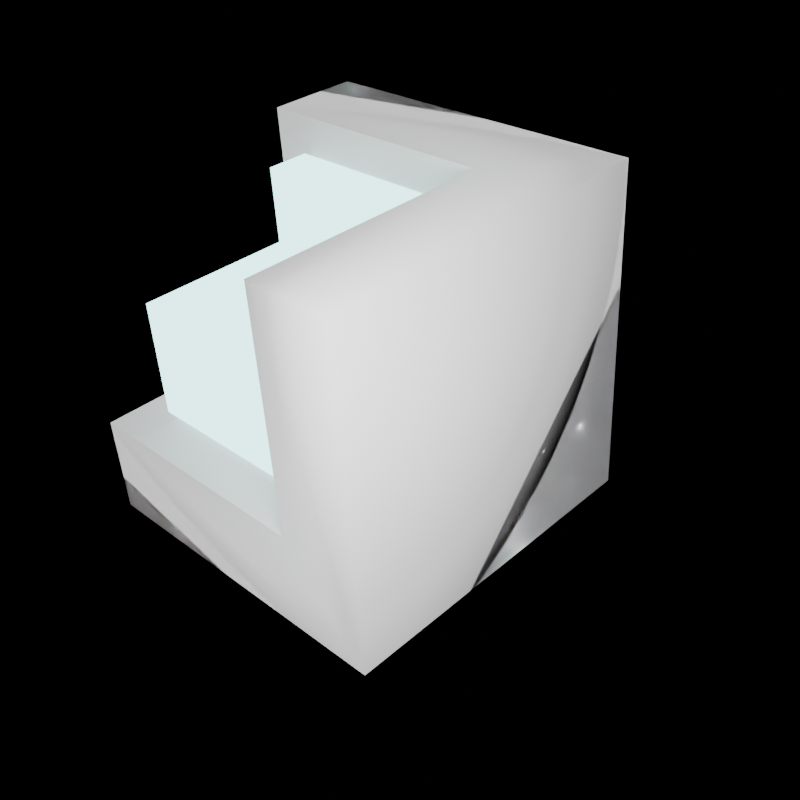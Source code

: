 # Source: omni_test_cube4.blend  (saved by Blender 4.2.66; exported with 4.5.12 LTS)
import bpy
from mathutils import Matrix  # noqa: F401  (used for matrix-valued properties, if any)

bpy.ops.wm.read_factory_settings(use_empty=True)
scene = bpy.context.scene
scene.name = 'Scene'

# ---- collections
col_collection = bpy.data.collections.new('Collection'); scene.collection.children.link(col_collection)

# ---- materials (node trees are filled in below, after node groups)
mat_material = bpy.data.materials.new('Material')
mat_material.alpha_threshold = 0.0
mat_material.use_transparent_shadow = False
mat_material.roughness = 0.5
mat_material.line_color = (0.0, 0.0, 0.0, 1.0)
mat_glow_mat = bpy.data.materials.new('glow mat')
mat_glow_mat.use_backface_culling_shadow = True

# ---- material node trees
mat_material.use_nodes = True; mat_material.node_tree.nodes.clear()
_N = mat_material.node_tree.nodes; _L = mat_material.node_tree.links
n0 = _N.new('ShaderNodeOutputMaterial'); n0.name = 'Material Output'; n0.location = (300, 300)
n1 = _N.new('ShaderNodeBsdfPrincipled'); n1.name = 'Principled BSDF'; n1.location = (10, 300)
n1.inputs[0].default_value = (0.5404, 0.5404, 0.5404, 1.0)
n1.inputs[1].default_value = 1.0
n1.inputs[2].default_value = 1.0
n1.inputs[3].default_value = 1.45
_L.new(n1.outputs[0], n0.inputs[0])
n0.is_active_output = True
mat_glow_mat.use_nodes = True; mat_glow_mat.node_tree.nodes.clear()
_N = mat_glow_mat.node_tree.nodes; _L = mat_glow_mat.node_tree.links
n0 = _N.new('ShaderNodeOutputMaterial'); n0.name = 'Material Output'; n0.location = (300, 300)
n1 = _N.new('ShaderNodeEmission'); n1.name = 'Emission'; n1.location = (10, 300)
n1.inputs[0].default_value = (0.4864, 1.0, 0.9513, 1.0)
n1.inputs[1].default_value = 4.2
_L.new(n1.outputs[0], n0.inputs[0])
n0.is_active_output = True

# ---- world
world_world = bpy.data.worlds.new('World'); scene.world = world_world
world_world.use_nodes = True; world_world.node_tree.nodes.clear()
_N = world_world.node_tree.nodes; _L = world_world.node_tree.links
n0 = _N.new('ShaderNodeOutputWorld'); n0.name = 'World Output'; n0.location = (300, 300)
n1 = _N.new('ShaderNodeBackground'); n1.name = 'Background'; n1.location = (10, 300)
n1.inputs[0].default_value = (0.0, 0.0, 0.0, 1.0)
_L.new(n1.outputs[0], n0.inputs[0])
n0.is_active_output = True
world_world.color = (0.05088, 0.05088, 0.05088)
world_world.use_sun_shadow = False
world_world.sun_shadow_jitter_overblur = 0.0

# ---- cameras
cam_camera = bpy.data.cameras.new('Camera')
cam_camera.clip_end = 100.0
cam_camera.ortho_scale = 7.314

# ---- lights
light_light = bpy.data.lights.new('Light', 'POINT')
light_light.transmission_factor = 0.0
light_light.energy = 1000.0
light_light.shadow_soft_size = 0.57
light_light.shadow_maximum_resolution = 0.006
light_light.use_absolute_resolution = True
light_sun = bpy.data.lights.new('Sun', 'SUN')
light_sun.transmission_factor = 0.0

# ---- meshes
me_cube = bpy.data.meshes.new('Cube')
me_cube.from_pydata([(1.0, 1.0, 1.0), (0.45, -0.4895, -0.4041), (1.0, 1.0, -1.0), (1.0, -1.0, 1.0), (0.45, -0.4895, 1.0), (1.0, -1.0, -1.0), (-1.0, -0.4895, -0.4041), (-1.0, -0.4895, 1.0), (-1.0, 1.0, -1.0), (-1.0, -1.0, 1.0), (-1.0, -1.0, -1.0), (-1.0, 1.0, -0.4041), (0.45, 1.0, 1.0), (0.45, 1.0, -0.4041)], [], [(7, 9, 3, 0, 12, 4), (5, 3, 9, 10), (8, 10, 9, 7, 6, 11), (8, 2, 5, 10), (2, 0, 3, 5), (12, 0, 2, 8, 11, 13), (1, 6, 7, 4), (6, 1, 13, 11), (13, 1, 4, 12)])
me_cube.polygons.foreach_set('use_smooth', [True] * 9)
_uv = me_cube.uv_layers.new(name='UVMap')
_uv.uv.foreach_set('vector', [0.3333, 0.4184, 0.3333, 0.3333, 0.6667, 0.3333, 0.6667, 0.6667, 0.575, 0.6667, 0.575, 0.4184, 0.3333, 0.6667, 9.273e-09, 0.6667, 3.444e-08, 0.3333, 0.3333, 0.3333, 0.3333, 2.517e-08, 0.3333, 0.3333, 1.457e-08, 0.3333, 2.099e-08, 0.2482, 0.234, 0.2482, 0.234, 1.767e-08, 1.0, 0.3333, 0.6667, 0.3333, 0.6667, 0.0, 1.0, 0.0, 0.6667, 0.3333, 0.3333, 0.3333, 0.3333, 5.298e-09, 0.6667, 3.046e-08, 0.6667, 0.425, 0.6667, 0.3333, 1.0, 0.3333, 1.0, 0.6667, 0.9007, 0.6667, 0.9007, 0.425, 0.7097, 0.6667, 0.7097, 0.9083, 0.4757, 0.9083, 0.4757, 0.6667, 0.0, 0.6667, 0.2417, 0.6667, 0.2417, 0.9149, 0.0, 0.9149, 0.4757, 0.6667, 0.4757, 0.9149, 0.2417, 0.9149, 0.2417, 0.6667])
me_cube.materials.append(mat_material)
me_cube.use_mirror_vertex_groups = False
me_cube.update()
me_cube_001 = bpy.data.meshes.new('Cube.001')
me_cube_001.from_pydata([(1.011, -1.07, -1.179), (0.7546, -0.5741, -0.4876), (1.011, -1.07, -0.03796), (0.7551, -0.5866, -0.03796), (-0.1675, -1.07, -1.179), (-0.1675, 0.1407, -1.179), (1.011, 0.1407, -1.179), (1.011, 0.1407, -0.03796), (0.7551, 0.1407, -0.03796), (-0.1675, -0.5868, -0.4876), (-0.1675, 0.1407, -0.4876), (0.7546, 0.1407, -0.4876), (-0.1704, -1.07, -0.4919), (-0.1675, -0.5841, -1.179), (1.011, 0.1407, -0.4919), (0.778, 0.1407, -1.179), (1.011, -0.5908, -0.03796), (0.7618, -1.07, -0.03796), (1.011, -1.07, -0.501), (0.7556, -1.07, -0.4965), (0.7482, -1.07, -1.179), (1.011, -0.5787, -1.179), (1.011, -0.5787, -0.4965), (0.7607, -0.5796, -1.179)], [], [(18, 2, 17, 19), (20, 23, 21, 0), (18, 22, 16, 2), (8, 11, 1, 3), (10, 9, 1, 11), (5, 13, 9, 10), (7, 8, 3, 16), (4, 12, 9, 13), (11, 15, 5, 10), (6, 15, 11, 14), (14, 11, 8, 7), (2, 16, 3, 17), (1, 9, 12, 19), (1, 19, 17, 3), (0, 18, 19, 20), (20, 19, 12, 4), (14, 7, 16, 22), (18, 0, 21, 22), (21, 6, 14, 22), (15, 6, 21, 23), (13, 5, 15, 23), (20, 4, 13, 23)])
me_cube_001.polygons.foreach_set('use_smooth', [True] * 22)
_uv = me_cube_001.uv_layers.new(name='UVMap')
_uv.uv.foreach_set('vector', [0.7848, 0.6838, 0.6524, 0.6838, 0.6524, 0.6125, 0.7835, 0.6107, 0.07518, 0.0, 0.07161, 0.1402, 0.0, 0.1405, 0.0, 0.0, 0.4586, 0.3461, 0.4573, 0.4865, 0.3262, 0.4831, 0.3262, 0.3461, 0.257, 0.9, 0.1285, 0.9, 0.1285, 0.6957, 0.257, 0.6921, 0.6524, 0.6838, 0.8604, 0.6838, 0.8567, 0.9473, 0.6524, 0.9473, 4.817e-08, 0.6921, 2.586e-08, 0.485, 0.1977, 0.4842, 0.1977, 0.6921, 0.6738, 0.3461, 0.6006, 0.3461, 0.6006, 0.1382, 0.6738, 0.137, 1.024e-08, 0.3461, 0.1965, 0.3461, 0.1977, 0.4842, 2.586e-08, 0.485, 0.8023, 0.07334, 1.0, 0.06666, 1.0, 0.3369, 0.8023, 0.3369, 1.0, 1.892e-06, 1.0, 0.06666, 0.8023, 0.07334, 0.8035, 7.532e-07, 0.8035, 7.532e-07, 0.8023, 0.07334, 0.6738, 0.07321, 0.6738, 9.869e-10, 0.6738, 0.0, 0.6738, 0.137, 0.6006, 0.1382, 0.6025, 0.0, 0.1285, 0.6957, 0.1977, 0.4842, 0.7822, 0.3461, 0.7835, 0.6107, 0.1285, 0.6957, 0.7835, 0.6107, 0.6524, 0.6125, 0.6006, 0.1382, 0.9787, 0.6838, 0.7848, 0.6838, 0.7835, 0.6107, 0.9787, 0.6086, 0.9787, 0.6086, 0.7835, 0.6107, 0.7822, 0.3461, 0.9787, 0.3469, 0.456, 0.6921, 0.3262, 0.6921, 0.3262, 0.4831, 0.4573, 0.4865, 0.4586, 0.3461, 0.6524, 0.3461, 0.6524, 0.4865, 0.4573, 0.4865, 0.6524, 0.4865, 0.6524, 0.6921, 0.456, 0.6921, 0.4573, 0.4865, 0.06666, 0.3461, 0.0, 0.3461, 0.0, 0.1405, 0.07161, 0.1402, 0.3369, 0.1389, 0.3369, 0.3461, 0.06666, 0.3461, 0.07161, 0.1402, 0.07518, 0.0, 0.3369, 0.0, 0.3369, 0.1389, 0.07161, 0.1402])
me_cube_001.materials.append(mat_glow_mat)
me_cube_001.use_mirror_vertex_groups = False
me_cube_001.update()

# ---- objects
ob_cube = bpy.data.objects.new('Cube', me_cube)
ob_light = bpy.data.objects.new('Light', light_light)
ob_camera = bpy.data.objects.new('Camera', cam_camera)
ob_cube_001 = bpy.data.objects.new('Cube.001', me_cube_001)
ob_sun = bpy.data.objects.new('Sun', light_sun)
ob_empty = bpy.data.objects.new('Empty', None)

# ---- transforms, parenting, visibility, modifiers, constraints
ob_cube.location = (-0.6399, 0.6771, -0.0937)
ob_cube.rotation_euler = (3.027, -3.181, 0.5072)
ob_cube.lock_rotations_4d = False
ob_cube.empty_display_type = 'ARROWS'
ob_cube.lineart.crease_threshold = 0.0
ob_light.location = (-0.15, 3.441, 1.689)
ob_light.rotation_euler = (0.6503, 0.05522, 1.866)
ob_light.lock_rotations_4d = False
ob_light.empty_display_type = 'ARROWS'
ob_light.color = (0.0, 0.0, 0.0, 0.0)
ob_light.lineart.crease_threshold = 0.0
ob_camera.parent = ob_empty
ob_camera.location = (4.946, -2.001, 3.578)
ob_camera.rotation_euler = (0.8678, -3.093e-08, 0.9883)
ob_camera.lock_rotations_4d = False
ob_camera.empty_display_type = 'ARROWS'
ob_camera.color = (0.0, 0.0, 0.0, 0.0)
ob_camera.display_type = 'WIRE'
ob_camera.lineart.crease_threshold = 0.0
ob_cube_001.location = (0.1978, 0.3383, 0.6882)
ob_cube_001.rotation_euler = (3.027, -3.181, 0.5072)
ob_cube_001.lock_rotations_4d = False
ob_cube_001.empty_display_type = 'ARROWS'
ob_cube_001.visible_shadow = False
ob_cube_001.lineart.crease_threshold = 0.0
ob_sun.location = (0.0, 0.0, 2.631)
ob_sun.rotation_euler = (5.588, 6.767, -12.56)
ob_empty.location = (0.0, 0.0, 0.0)
ob_empty.rotation_euler = (0.0, -0.0, 1.862)

# ---- collection membership
col_collection.objects.link(ob_cube)
col_collection.objects.link(ob_light)
col_collection.objects.link(ob_camera)
col_collection.objects.link(ob_cube_001)
col_collection.objects.link(ob_sun)
col_collection.objects.link(ob_empty)

# ---- scene / render settings (as saved in the file)
scene.camera = ob_camera
scene.frame_start = 1; scene.frame_end = 250; scene.frame_set(1)
scene.render.engine = 'BLENDER_EEVEE_NEXT'
scene.render.resolution_x = 256
scene.render.resolution_y = 256
scene.render.film_transparent = True
scene.render.compositor_device = 'GPU'
scene.cycles.samples = 64
scene.cycles.sampling_pattern = 'TABULATED_SOBOL'
scene.eevee.ray_tracing_options.trace_max_roughness = 0.0
bpy.context.view_layer.update()
